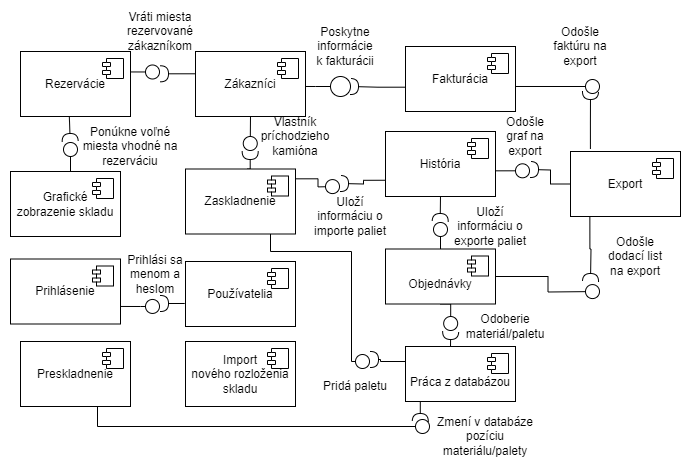

The diagram above was exported from draw.io. Its source (the exported page's mxGraphModel, read from the mxfile embedded in the PNG):
<mxGraphModel dx="1050" dy="522" grid="1" gridSize="10" guides="1" tooltips="1" connect="1" arrows="1" fold="1" page="1" pageScale="1" pageWidth="1100" pageHeight="850" background="none" math="0" shadow="0">
  <root>
    <mxCell id="0" />
    <mxCell id="1" parent="0" />
    <mxCell id="nrSrJ-esWyA0TARTclTs-27" style="edgeStyle=orthogonalEdgeStyle;rounded=0;orthogonalLoop=1;jettySize=auto;html=1;exitX=0.5;exitY=1;exitDx=0;exitDy=0;endArrow=circle;endFill=0;" edge="1" parent="1">
      <mxGeometry relative="1" as="geometry">
        <mxPoint x="339.6923076923076" y="230" as="targetPoint" />
        <mxPoint x="340.0000000000001" y="195" as="sourcePoint" />
      </mxGeometry>
    </mxCell>
    <mxCell id="nrSrJ-esWyA0TARTclTs-35" style="edgeStyle=orthogonalEdgeStyle;rounded=0;orthogonalLoop=1;jettySize=auto;html=1;exitX=0.01;exitY=0.343;exitDx=0;exitDy=0;endArrow=halfCircle;endFill=0;exitPerimeter=0;" edge="1" parent="1" source="nrSrJ-esWyA0TARTclTs-80">
      <mxGeometry relative="1" as="geometry">
        <mxPoint x="250" y="153" as="targetPoint" />
      </mxGeometry>
    </mxCell>
    <mxCell id="39150e848f15840c-6" value="" style="ellipse;whiteSpace=wrap;html=1;rounded=0;shadow=0;comic=0;labelBackgroundColor=none;strokeWidth=1;fontFamily=Verdana;fontSize=12;align=center;" parent="1" vertex="1">
      <mxGeometry x="420" y="155" width="20" height="20" as="geometry" />
    </mxCell>
    <mxCell id="nrSrJ-esWyA0TARTclTs-4" value="" style="edgeStyle=orthogonalEdgeStyle;rounded=0;orthogonalLoop=1;jettySize=auto;html=1;endArrow=halfCircle;endFill=0;exitX=0.02;exitY=0.626;exitDx=0;exitDy=0;exitPerimeter=0;" edge="1" parent="1" source="nrSrJ-esWyA0TARTclTs-84" target="39150e848f15840c-6">
      <mxGeometry relative="1" as="geometry" />
    </mxCell>
    <mxCell id="nrSrJ-esWyA0TARTclTs-6" style="edgeStyle=orthogonalEdgeStyle;rounded=0;orthogonalLoop=1;jettySize=auto;html=1;exitX=0.955;exitY=0.615;exitDx=0;exitDy=0;endArrow=circle;endFill=0;exitPerimeter=0;" edge="1" parent="1" source="nrSrJ-esWyA0TARTclTs-84">
      <mxGeometry relative="1" as="geometry">
        <mxPoint x="690" y="165" as="targetPoint" />
      </mxGeometry>
    </mxCell>
    <mxCell id="nrSrJ-esWyA0TARTclTs-7" style="edgeStyle=orthogonalEdgeStyle;rounded=0;orthogonalLoop=1;jettySize=auto;html=1;exitX=0.181;exitY=-0.039;exitDx=0;exitDy=0;endArrow=halfCircle;endFill=0;exitPerimeter=0;" edge="1" parent="1" source="nrSrJ-esWyA0TARTclTs-94">
      <mxGeometry relative="1" as="geometry">
        <mxPoint x="680" y="170" as="targetPoint" />
      </mxGeometry>
    </mxCell>
    <mxCell id="nrSrJ-esWyA0TARTclTs-12" style="edgeStyle=orthogonalEdgeStyle;rounded=0;orthogonalLoop=1;jettySize=auto;html=1;exitX=0;exitY=0.5;exitDx=0;exitDy=0;endArrow=halfCircle;endFill=0;" edge="1" parent="1" source="nrSrJ-esWyA0TARTclTs-94">
      <mxGeometry relative="1" as="geometry">
        <mxPoint x="620" y="248" as="targetPoint" />
      </mxGeometry>
    </mxCell>
    <mxCell id="nrSrJ-esWyA0TARTclTs-18" style="edgeStyle=orthogonalEdgeStyle;rounded=0;orthogonalLoop=1;jettySize=auto;html=1;exitX=0.176;exitY=0.997;exitDx=0;exitDy=0;endArrow=halfCircle;endFill=0;exitPerimeter=0;" edge="1" parent="1" source="nrSrJ-esWyA0TARTclTs-94">
      <mxGeometry relative="1" as="geometry">
        <mxPoint x="680" y="360" as="targetPoint" />
      </mxGeometry>
    </mxCell>
    <mxCell id="39150e848f15840c-14" style="edgeStyle=elbowEdgeStyle;rounded=0;html=1;labelBackgroundColor=none;startArrow=none;startFill=0;startSize=8;endArrow=none;endFill=0;endSize=16;fontFamily=Verdana;fontSize=12;entryX=0.955;entryY=0.538;entryDx=0;entryDy=0;entryPerimeter=0;" parent="1" source="39150e848f15840c-6" target="nrSrJ-esWyA0TARTclTs-80" edge="1">
      <mxGeometry relative="1" as="geometry" />
    </mxCell>
    <mxCell id="nrSrJ-esWyA0TARTclTs-5" value="Poskytne informácie k fakturácii" style="text;html=1;strokeColor=none;fillColor=none;align=center;verticalAlign=middle;whiteSpace=wrap;rounded=0;" vertex="1" parent="1">
      <mxGeometry x="405" y="110" width="60" height="30" as="geometry" />
    </mxCell>
    <mxCell id="nrSrJ-esWyA0TARTclTs-8" value="Odošle faktúru na export" style="text;html=1;strokeColor=none;fillColor=none;align=center;verticalAlign=middle;whiteSpace=wrap;rounded=0;" vertex="1" parent="1">
      <mxGeometry x="640" y="110" width="60" height="30" as="geometry" />
    </mxCell>
    <mxCell id="nrSrJ-esWyA0TARTclTs-10" style="edgeStyle=orthogonalEdgeStyle;rounded=0;orthogonalLoop=1;jettySize=auto;html=1;exitX=0.99;exitY=0.605;exitDx=0;exitDy=0;endArrow=circle;endFill=0;exitPerimeter=0;" edge="1" parent="1" source="nrSrJ-esWyA0TARTclTs-86">
      <mxGeometry relative="1" as="geometry">
        <mxPoint x="620" y="250" as="targetPoint" />
      </mxGeometry>
    </mxCell>
    <mxCell id="nrSrJ-esWyA0TARTclTs-21" style="edgeStyle=orthogonalEdgeStyle;rounded=0;orthogonalLoop=1;jettySize=auto;html=1;exitX=0.5;exitY=1;exitDx=0;exitDy=0;endArrow=halfCircle;endFill=0;" edge="1" parent="1" source="nrSrJ-esWyA0TARTclTs-86">
      <mxGeometry relative="1" as="geometry">
        <mxPoint x="529.6923076923076" y="300" as="targetPoint" />
      </mxGeometry>
    </mxCell>
    <mxCell id="nrSrJ-esWyA0TARTclTs-29" style="edgeStyle=orthogonalEdgeStyle;rounded=0;orthogonalLoop=1;jettySize=auto;html=1;exitX=0;exitY=0.75;exitDx=0;exitDy=0;endArrow=halfCircle;endFill=0;" edge="1" parent="1" source="nrSrJ-esWyA0TARTclTs-86">
      <mxGeometry relative="1" as="geometry">
        <mxPoint x="430" y="262" as="targetPoint" />
      </mxGeometry>
    </mxCell>
    <mxCell id="nrSrJ-esWyA0TARTclTs-14" value="Odošle graf&amp;nbsp;na export" style="text;html=1;strokeColor=none;fillColor=none;align=center;verticalAlign=middle;whiteSpace=wrap;rounded=0;" vertex="1" parent="1">
      <mxGeometry x="585" y="200" width="60" height="30" as="geometry" />
    </mxCell>
    <mxCell id="nrSrJ-esWyA0TARTclTs-16" style="edgeStyle=orthogonalEdgeStyle;rounded=0;orthogonalLoop=1;jettySize=auto;html=1;exitX=1;exitY=0.5;exitDx=0;exitDy=0;endArrow=circle;endFill=0;" edge="1" parent="1" source="nrSrJ-esWyA0TARTclTs-88">
      <mxGeometry relative="1" as="geometry">
        <mxPoint x="690" y="370" as="targetPoint" />
      </mxGeometry>
    </mxCell>
    <mxCell id="nrSrJ-esWyA0TARTclTs-20" style="edgeStyle=orthogonalEdgeStyle;rounded=0;orthogonalLoop=1;jettySize=auto;html=1;exitX=0.392;exitY=0.017;exitDx=0;exitDy=0;endArrow=circle;endFill=0;exitPerimeter=0;" edge="1" parent="1" source="nrSrJ-esWyA0TARTclTs-88">
      <mxGeometry relative="1" as="geometry">
        <mxPoint x="530" y="300" as="targetPoint" />
        <Array as="points">
          <mxPoint x="528" y="340" />
          <mxPoint x="530" y="340" />
        </Array>
      </mxGeometry>
    </mxCell>
    <mxCell id="nrSrJ-esWyA0TARTclTs-53" style="edgeStyle=orthogonalEdgeStyle;rounded=0;orthogonalLoop=1;jettySize=auto;html=1;exitX=0.5;exitY=1;exitDx=0;exitDy=0;endArrow=circle;endFill=0;" edge="1" parent="1" source="nrSrJ-esWyA0TARTclTs-88">
      <mxGeometry relative="1" as="geometry">
        <mxPoint x="540.1578947368421" y="410" as="targetPoint" />
      </mxGeometry>
    </mxCell>
    <mxCell id="nrSrJ-esWyA0TARTclTs-22" value="Uloží informáciu o exporte paliet" style="text;html=1;strokeColor=none;fillColor=none;align=center;verticalAlign=middle;whiteSpace=wrap;rounded=0;" vertex="1" parent="1">
      <mxGeometry x="540" y="290" width="80" height="30" as="geometry" />
    </mxCell>
    <mxCell id="nrSrJ-esWyA0TARTclTs-26" style="edgeStyle=orthogonalEdgeStyle;rounded=0;orthogonalLoop=1;jettySize=auto;html=1;exitX=0.561;exitY=0;exitDx=0;exitDy=0;endArrow=halfCircle;endFill=0;exitPerimeter=0;" edge="1" parent="1" source="nrSrJ-esWyA0TARTclTs-82">
      <mxGeometry relative="1" as="geometry">
        <mxPoint x="339.6923076923076" y="230" as="targetPoint" />
      </mxGeometry>
    </mxCell>
    <mxCell id="nrSrJ-esWyA0TARTclTs-30" style="edgeStyle=orthogonalEdgeStyle;rounded=0;orthogonalLoop=1;jettySize=auto;html=1;exitX=0.988;exitY=0.151;exitDx=0;exitDy=0;endArrow=circle;endFill=0;exitPerimeter=0;" edge="1" parent="1" source="nrSrJ-esWyA0TARTclTs-82">
      <mxGeometry relative="1" as="geometry">
        <mxPoint x="430" y="264.9230769230769" as="targetPoint" />
      </mxGeometry>
    </mxCell>
    <mxCell id="nrSrJ-esWyA0TARTclTs-49" style="edgeStyle=orthogonalEdgeStyle;rounded=0;orthogonalLoop=1;jettySize=auto;html=1;endArrow=circle;endFill=0;" edge="1" parent="1" source="nrSrJ-esWyA0TARTclTs-82">
      <mxGeometry relative="1" as="geometry">
        <mxPoint x="460" y="440" as="targetPoint" />
        <Array as="points">
          <mxPoint x="360" y="330" />
          <mxPoint x="441" y="330" />
          <mxPoint x="441" y="440" />
        </Array>
      </mxGeometry>
    </mxCell>
    <mxCell id="nrSrJ-esWyA0TARTclTs-28" value="Vlastník príchodzieho kamióna" style="text;html=1;strokeColor=none;fillColor=none;align=center;verticalAlign=middle;whiteSpace=wrap;rounded=0;" vertex="1" parent="1">
      <mxGeometry x="350" y="200" width="70" height="30" as="geometry" />
    </mxCell>
    <mxCell id="nrSrJ-esWyA0TARTclTs-31" value="Uloží informáciu o importe paliet" style="text;html=1;strokeColor=none;fillColor=none;align=center;verticalAlign=middle;whiteSpace=wrap;rounded=0;" vertex="1" parent="1">
      <mxGeometry x="400" y="280" width="80" height="30" as="geometry" />
    </mxCell>
    <mxCell id="nrSrJ-esWyA0TARTclTs-43" style="edgeStyle=orthogonalEdgeStyle;rounded=0;orthogonalLoop=1;jettySize=auto;html=1;exitX=0.955;exitY=0.73;exitDx=0;exitDy=0;endArrow=circle;endFill=0;exitPerimeter=0;" edge="1" parent="1" source="nrSrJ-esWyA0TARTclTs-65">
      <mxGeometry relative="1" as="geometry">
        <mxPoint x="250" y="384.9230769230769" as="targetPoint" />
      </mxGeometry>
    </mxCell>
    <mxCell id="nrSrJ-esWyA0TARTclTs-38" style="edgeStyle=orthogonalEdgeStyle;rounded=0;orthogonalLoop=1;jettySize=auto;html=1;exitX=0.5;exitY=0;exitDx=0;exitDy=0;endArrow=circle;endFill=0;" edge="1" parent="1" source="nrSrJ-esWyA0TARTclTs-63">
      <mxGeometry relative="1" as="geometry">
        <mxPoint x="160" y="220" as="targetPoint" />
      </mxGeometry>
    </mxCell>
    <mxCell id="nrSrJ-esWyA0TARTclTs-36" style="edgeStyle=orthogonalEdgeStyle;rounded=0;orthogonalLoop=1;jettySize=auto;html=1;exitX=1.001;exitY=0.406;exitDx=0;exitDy=0;endArrow=circle;endFill=0;exitPerimeter=0;" edge="1" parent="1">
      <mxGeometry relative="1" as="geometry">
        <mxPoint x="250" y="150.30769230769226" as="targetPoint" />
        <mxPoint x="220.10000000000002" y="150.45" as="sourcePoint" />
      </mxGeometry>
    </mxCell>
    <mxCell id="nrSrJ-esWyA0TARTclTs-39" style="edgeStyle=orthogonalEdgeStyle;rounded=0;orthogonalLoop=1;jettySize=auto;html=1;exitX=0.388;exitY=0.987;exitDx=0;exitDy=0;endArrow=halfCircle;endFill=0;exitPerimeter=0;" edge="1" parent="1">
      <mxGeometry relative="1" as="geometry">
        <mxPoint x="159.69230769230762" y="220" as="targetPoint" />
        <mxPoint x="158.80000000000007" y="194.02499999999998" as="sourcePoint" />
      </mxGeometry>
    </mxCell>
    <mxCell id="nrSrJ-esWyA0TARTclTs-37" value="Vráti miesta rezervované zákazníkom" style="text;html=1;strokeColor=none;fillColor=none;align=center;verticalAlign=middle;whiteSpace=wrap;rounded=0;" vertex="1" parent="1">
      <mxGeometry x="220" y="95" width="60" height="30" as="geometry" />
    </mxCell>
    <mxCell id="nrSrJ-esWyA0TARTclTs-40" value="Ponúkne voľné miesta vhodné na rezerváciu" style="text;html=1;strokeColor=none;fillColor=none;align=center;verticalAlign=middle;whiteSpace=wrap;rounded=0;" vertex="1" parent="1">
      <mxGeometry x="170" y="210" width="100" height="30" as="geometry" />
    </mxCell>
    <mxCell id="nrSrJ-esWyA0TARTclTs-42" style="edgeStyle=orthogonalEdgeStyle;rounded=0;orthogonalLoop=1;jettySize=auto;html=1;exitX=-0.007;exitY=0.646;exitDx=0;exitDy=0;endArrow=halfCircle;endFill=0;exitPerimeter=0;" edge="1" parent="1" source="nrSrJ-esWyA0TARTclTs-78">
      <mxGeometry relative="1" as="geometry">
        <mxPoint x="250" y="382" as="targetPoint" />
      </mxGeometry>
    </mxCell>
    <mxCell id="nrSrJ-esWyA0TARTclTs-44" value="Prihlási sa menom a heslom" style="text;html=1;strokeColor=none;fillColor=none;align=center;verticalAlign=middle;whiteSpace=wrap;rounded=0;" vertex="1" parent="1">
      <mxGeometry x="210" y="337.5" width="70" height="30" as="geometry" />
    </mxCell>
    <mxCell id="nrSrJ-esWyA0TARTclTs-56" style="edgeStyle=orthogonalEdgeStyle;rounded=0;orthogonalLoop=1;jettySize=auto;html=1;exitX=0.61;exitY=0.989;exitDx=0;exitDy=0;endArrow=circle;endFill=0;exitPerimeter=0;" edge="1" parent="1" source="nrSrJ-esWyA0TARTclTs-67">
      <mxGeometry relative="1" as="geometry">
        <mxPoint x="520" y="505" as="targetPoint" />
        <Array as="points">
          <mxPoint x="187" y="505" />
        </Array>
      </mxGeometry>
    </mxCell>
    <mxCell id="nrSrJ-esWyA0TARTclTs-50" style="edgeStyle=orthogonalEdgeStyle;rounded=0;orthogonalLoop=1;jettySize=auto;html=1;endArrow=halfCircle;endFill=0;exitX=0.045;exitY=0.273;exitDx=0;exitDy=0;exitPerimeter=0;" edge="1" parent="1" source="nrSrJ-esWyA0TARTclTs-92">
      <mxGeometry relative="1" as="geometry">
        <mxPoint x="460" y="438" as="targetPoint" />
        <Array as="points">
          <mxPoint x="470" y="440" />
          <mxPoint x="470" y="438" />
        </Array>
      </mxGeometry>
    </mxCell>
    <mxCell id="nrSrJ-esWyA0TARTclTs-54" style="edgeStyle=orthogonalEdgeStyle;rounded=0;orthogonalLoop=1;jettySize=auto;html=1;exitX=0.409;exitY=0.034;exitDx=0;exitDy=0;endArrow=halfCircle;endFill=0;exitPerimeter=0;" edge="1" parent="1" source="nrSrJ-esWyA0TARTclTs-92">
      <mxGeometry relative="1" as="geometry">
        <mxPoint x="540.1578947368421" y="410" as="targetPoint" />
      </mxGeometry>
    </mxCell>
    <mxCell id="nrSrJ-esWyA0TARTclTs-57" style="edgeStyle=orthogonalEdgeStyle;rounded=0;orthogonalLoop=1;jettySize=auto;html=1;exitX=0.203;exitY=0.972;exitDx=0;exitDy=0;endArrow=halfCircle;endFill=0;exitPerimeter=0;" edge="1" parent="1" source="nrSrJ-esWyA0TARTclTs-92">
      <mxGeometry relative="1" as="geometry">
        <mxPoint x="509.7777777777778" y="500" as="targetPoint" />
        <Array as="points">
          <mxPoint x="517" y="476" />
          <mxPoint x="510" y="476" />
        </Array>
      </mxGeometry>
    </mxCell>
    <mxCell id="nrSrJ-esWyA0TARTclTs-51" value="Pridá paletu" style="text;html=1;strokeColor=none;fillColor=none;align=center;verticalAlign=middle;whiteSpace=wrap;rounded=0;" vertex="1" parent="1">
      <mxGeometry x="410" y="450" width="70" height="30" as="geometry" />
    </mxCell>
    <mxCell id="nrSrJ-esWyA0TARTclTs-55" value="Odoberie materiál/paletu" style="text;html=1;strokeColor=none;fillColor=none;align=center;verticalAlign=middle;whiteSpace=wrap;rounded=0;" vertex="1" parent="1">
      <mxGeometry x="560" y="390" width="70" height="30" as="geometry" />
    </mxCell>
    <mxCell id="nrSrJ-esWyA0TARTclTs-58" value="Zmení v databáze pozíciu materiálu/palety" style="text;html=1;strokeColor=none;fillColor=none;align=center;verticalAlign=middle;whiteSpace=wrap;rounded=0;" vertex="1" parent="1">
      <mxGeometry x="520" y="500" width="110" height="30" as="geometry" />
    </mxCell>
    <mxCell id="nrSrJ-esWyA0TARTclTs-61" value="Rezervácie" style="html=1;dropTarget=0;whiteSpace=wrap;" vertex="1" parent="1">
      <mxGeometry x="110" y="130" width="110" height="65" as="geometry" />
    </mxCell>
    <mxCell id="nrSrJ-esWyA0TARTclTs-62" value="" style="shape=module;jettyWidth=8;jettyHeight=4;" vertex="1" parent="nrSrJ-esWyA0TARTclTs-61">
      <mxGeometry x="1" width="21" height="20" relative="1" as="geometry">
        <mxPoint x="-28" y="7" as="offset" />
      </mxGeometry>
    </mxCell>
    <mxCell id="nrSrJ-esWyA0TARTclTs-63" value="Grafické &lt;br&gt;zobrazenie skladu" style="html=1;dropTarget=0;whiteSpace=wrap;" vertex="1" parent="1">
      <mxGeometry x="100" y="250" width="110" height="65" as="geometry" />
    </mxCell>
    <mxCell id="nrSrJ-esWyA0TARTclTs-64" value="" style="shape=module;jettyWidth=8;jettyHeight=4;" vertex="1" parent="nrSrJ-esWyA0TARTclTs-63">
      <mxGeometry x="1" width="21" height="20" relative="1" as="geometry">
        <mxPoint x="-28" y="7" as="offset" />
      </mxGeometry>
    </mxCell>
    <mxCell id="nrSrJ-esWyA0TARTclTs-65" value="Prihlásenie" style="html=1;dropTarget=0;whiteSpace=wrap;" vertex="1" parent="1">
      <mxGeometry x="100" y="337.5" width="110" height="65" as="geometry" />
    </mxCell>
    <mxCell id="nrSrJ-esWyA0TARTclTs-66" value="" style="shape=module;jettyWidth=8;jettyHeight=4;" vertex="1" parent="nrSrJ-esWyA0TARTclTs-65">
      <mxGeometry x="1" width="21" height="20" relative="1" as="geometry">
        <mxPoint x="-28" y="7" as="offset" />
      </mxGeometry>
    </mxCell>
    <mxCell id="nrSrJ-esWyA0TARTclTs-67" value="Preskladnenie" style="html=1;dropTarget=0;whiteSpace=wrap;" vertex="1" parent="1">
      <mxGeometry x="110" y="420" width="110" height="65" as="geometry" />
    </mxCell>
    <mxCell id="nrSrJ-esWyA0TARTclTs-68" value="" style="shape=module;jettyWidth=8;jettyHeight=4;" vertex="1" parent="nrSrJ-esWyA0TARTclTs-67">
      <mxGeometry x="1" width="21" height="20" relative="1" as="geometry">
        <mxPoint x="-28" y="7" as="offset" />
      </mxGeometry>
    </mxCell>
    <mxCell id="nrSrJ-esWyA0TARTclTs-76" value="Import &lt;br&gt;nového rozloženia skladu" style="html=1;dropTarget=0;whiteSpace=wrap;" vertex="1" parent="1">
      <mxGeometry x="275" y="420" width="110" height="65" as="geometry" />
    </mxCell>
    <mxCell id="nrSrJ-esWyA0TARTclTs-77" value="" style="shape=module;jettyWidth=8;jettyHeight=4;" vertex="1" parent="nrSrJ-esWyA0TARTclTs-76">
      <mxGeometry x="1" width="21" height="20" relative="1" as="geometry">
        <mxPoint x="-28" y="7" as="offset" />
      </mxGeometry>
    </mxCell>
    <mxCell id="nrSrJ-esWyA0TARTclTs-78" value="Používatelia" style="html=1;dropTarget=0;whiteSpace=wrap;" vertex="1" parent="1">
      <mxGeometry x="275" y="340" width="110" height="65" as="geometry" />
    </mxCell>
    <mxCell id="nrSrJ-esWyA0TARTclTs-79" value="" style="shape=module;jettyWidth=8;jettyHeight=4;" vertex="1" parent="nrSrJ-esWyA0TARTclTs-78">
      <mxGeometry x="1" width="21" height="20" relative="1" as="geometry">
        <mxPoint x="-28" y="7" as="offset" />
      </mxGeometry>
    </mxCell>
    <mxCell id="nrSrJ-esWyA0TARTclTs-80" value="Zákazníci" style="html=1;dropTarget=0;whiteSpace=wrap;" vertex="1" parent="1">
      <mxGeometry x="285" y="130" width="110" height="65" as="geometry" />
    </mxCell>
    <mxCell id="nrSrJ-esWyA0TARTclTs-81" value="" style="shape=module;jettyWidth=8;jettyHeight=4;" vertex="1" parent="nrSrJ-esWyA0TARTclTs-80">
      <mxGeometry x="1" width="21" height="20" relative="1" as="geometry">
        <mxPoint x="-28" y="7" as="offset" />
      </mxGeometry>
    </mxCell>
    <mxCell id="nrSrJ-esWyA0TARTclTs-82" value="Zaskladnenie" style="html=1;dropTarget=0;whiteSpace=wrap;" vertex="1" parent="1">
      <mxGeometry x="275" y="247.5" width="110" height="65" as="geometry" />
    </mxCell>
    <mxCell id="nrSrJ-esWyA0TARTclTs-83" value="" style="shape=module;jettyWidth=8;jettyHeight=4;" vertex="1" parent="nrSrJ-esWyA0TARTclTs-82">
      <mxGeometry x="1" width="21" height="20" relative="1" as="geometry">
        <mxPoint x="-28" y="7" as="offset" />
      </mxGeometry>
    </mxCell>
    <mxCell id="nrSrJ-esWyA0TARTclTs-84" value="Fakturácia" style="html=1;dropTarget=0;whiteSpace=wrap;" vertex="1" parent="1">
      <mxGeometry x="495" y="125" width="110" height="65" as="geometry" />
    </mxCell>
    <mxCell id="nrSrJ-esWyA0TARTclTs-85" value="" style="shape=module;jettyWidth=8;jettyHeight=4;" vertex="1" parent="nrSrJ-esWyA0TARTclTs-84">
      <mxGeometry x="1" width="21" height="20" relative="1" as="geometry">
        <mxPoint x="-28" y="7" as="offset" />
      </mxGeometry>
    </mxCell>
    <mxCell id="nrSrJ-esWyA0TARTclTs-86" value="História" style="html=1;dropTarget=0;whiteSpace=wrap;" vertex="1" parent="1">
      <mxGeometry x="475" y="210" width="110" height="65" as="geometry" />
    </mxCell>
    <mxCell id="nrSrJ-esWyA0TARTclTs-87" value="" style="shape=module;jettyWidth=8;jettyHeight=4;" vertex="1" parent="nrSrJ-esWyA0TARTclTs-86">
      <mxGeometry x="1" width="21" height="20" relative="1" as="geometry">
        <mxPoint x="-28" y="7" as="offset" />
      </mxGeometry>
    </mxCell>
    <mxCell id="nrSrJ-esWyA0TARTclTs-88" value="&lt;br&gt;Objednávky" style="html=1;dropTarget=0;whiteSpace=wrap;" vertex="1" parent="1">
      <mxGeometry x="475" y="327.5" width="110" height="55" as="geometry" />
    </mxCell>
    <mxCell id="nrSrJ-esWyA0TARTclTs-89" value="" style="shape=module;jettyWidth=8;jettyHeight=4;" vertex="1" parent="nrSrJ-esWyA0TARTclTs-88">
      <mxGeometry x="1" width="21" height="20" relative="1" as="geometry">
        <mxPoint x="-28" y="7" as="offset" />
      </mxGeometry>
    </mxCell>
    <mxCell id="nrSrJ-esWyA0TARTclTs-92" value="&lt;br&gt;Práca z databázou" style="html=1;dropTarget=0;whiteSpace=wrap;" vertex="1" parent="1">
      <mxGeometry x="495" y="425" width="110" height="55" as="geometry" />
    </mxCell>
    <mxCell id="nrSrJ-esWyA0TARTclTs-93" value="" style="shape=module;jettyWidth=8;jettyHeight=4;" vertex="1" parent="nrSrJ-esWyA0TARTclTs-92">
      <mxGeometry x="1" width="21" height="20" relative="1" as="geometry">
        <mxPoint x="-28" y="7" as="offset" />
      </mxGeometry>
    </mxCell>
    <mxCell id="nrSrJ-esWyA0TARTclTs-94" value="Export" style="html=1;dropTarget=0;whiteSpace=wrap;" vertex="1" parent="1">
      <mxGeometry x="660" y="230" width="110" height="65" as="geometry" />
    </mxCell>
    <mxCell id="nrSrJ-esWyA0TARTclTs-95" value="" style="shape=module;jettyWidth=8;jettyHeight=4;" vertex="1" parent="nrSrJ-esWyA0TARTclTs-94">
      <mxGeometry x="1" width="21" height="20" relative="1" as="geometry">
        <mxPoint x="-28" y="7" as="offset" />
      </mxGeometry>
    </mxCell>
    <mxCell id="nrSrJ-esWyA0TARTclTs-97" value="Odošle dodací list na export" style="text;html=1;strokeColor=none;fillColor=none;align=center;verticalAlign=middle;whiteSpace=wrap;rounded=0;" vertex="1" parent="1">
      <mxGeometry x="690" y="320" width="70" height="30" as="geometry" />
    </mxCell>
  </root>
</mxGraphModel>